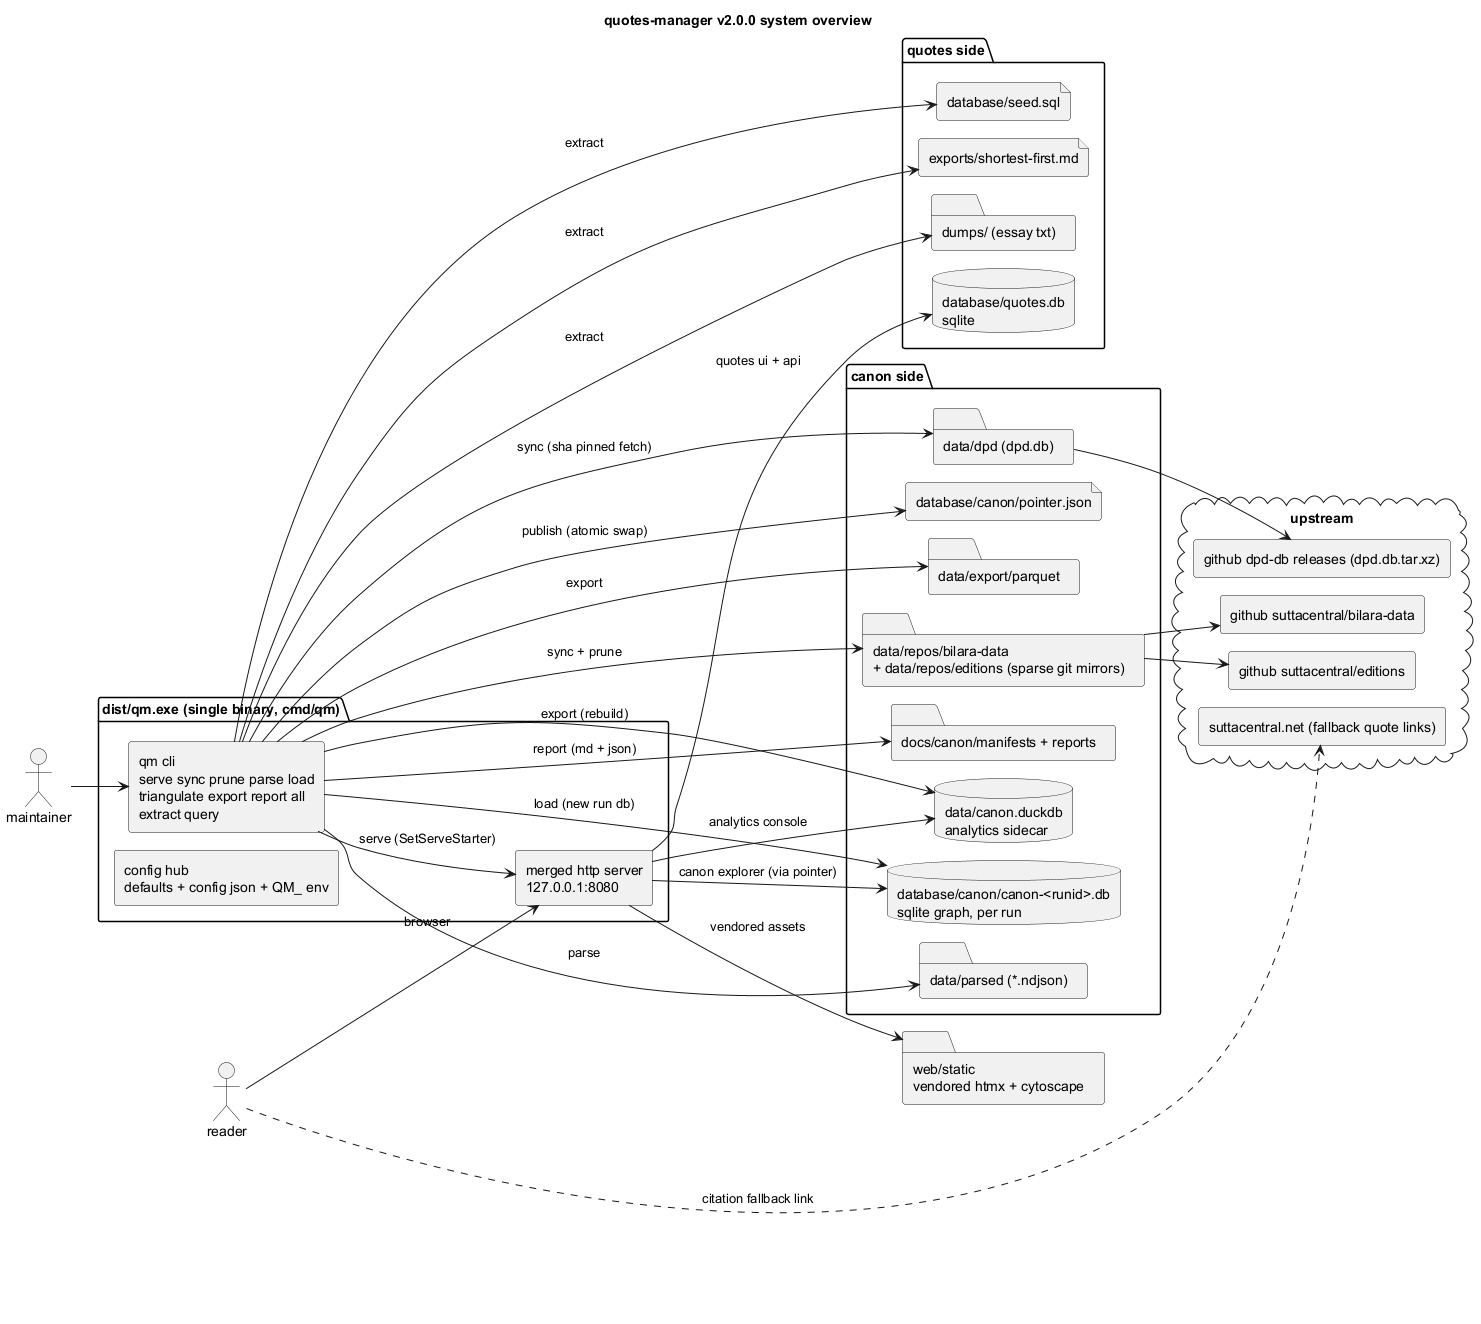

The diagram above was rendered by PlantUML. Its source (embedded in the PNG):
@startuml 01-system-overview
left to right direction
!pragma layout smetana
skinparam componentStyle rectangle
title quotes-manager v2.0.0 system overview

actor "maintainer" as dev
actor "reader" as user

package "dist/qm.exe (single binary, cmd/qm)" {
  [qm cli\nserve sync prune parse load\ntriangulate export report all\nextract query] as cli
  [merged http server\n127.0.0.1:8080] as http
  [config hub\ndefaults + config json + QM_ env] as cfg
}

package "quotes side" {
  database "database/quotes.db\nsqlite" as quotesdb
  file "database/seed.sql" as seed
  file "exports/shortest-first.md" as exportmd
  folder "dumps/ (essay txt)" as dumps
}

package "canon side" {
  database "database/canon/canon-<runid>.db\nsqlite graph, per run" as graphdb
  file "database/canon/pointer.json" as pointer
  database "data/canon.duckdb\nanalytics sidecar" as duck
  folder "data/export/parquet" as parquet
  folder "data/repos/bilara-data\n+ data/repos/editions (sparse git mirrors)" as mirrors
  folder "data/dpd (dpd.db)" as dpd
  folder "data/parsed (*.ndjson)" as parsed
  folder "docs/canon/manifests + reports" as reports
}

folder "web/static\nvendored htmx + cytoscape" as static

cloud "upstream" {
  [github suttacentral/bilara-data] as up1
  [github suttacentral/editions] as up2
  [github dpd-db releases (dpd.db.tar.xz)] as up3
  [suttacentral.net (fallback quote links)] as scnet
}

dev --> cli
cli --> mirrors : sync + prune
cli --> dpd : sync (sha pinned fetch)
mirrors --> up1
mirrors --> up2
dpd --> up3
cli --> parsed : parse
cli --> graphdb : load (new run db)
cli --> pointer : publish (atomic swap)
cli --> duck : export (rebuild)
cli --> parquet : export
cli --> reports : report (md + json)
cli --> dumps : extract
cli --> seed : extract
cli --> exportmd : extract

cli --> http : serve (SetServeStarter)
http --> quotesdb : quotes ui + api
http --> graphdb : canon explorer (via pointer)
http --> duck : analytics console
http --> static : vendored assets
user --> http : browser
user ..> scnet : citation fallback link
@enduml